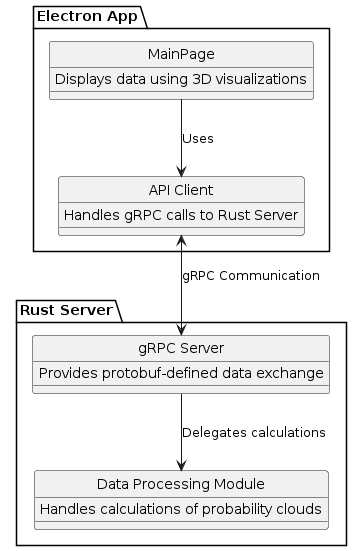

The diagram above was rendered by PlantUML. Its source (embedded in the PNG):
@startuml
skinparam style strictuml

package "Electron App" {
  class "MainPage" as MP {
    Displays data using 3D visualizations
  }
  class "API Client" as APIC {
    Handles gRPC calls to Rust Server
  }
  MP --> APIC : Uses
}

package "Rust Server" {
  class "gRPC Server" as GRPCS {
    Provides protobuf-defined data exchange
  }
  class "Data Processing Module" as DPM {
    Handles calculations of probability clouds
  }
  GRPCS --> DPM : Delegates calculations
}

APIC <-down-> GRPCS : gRPC Communication
@enduml